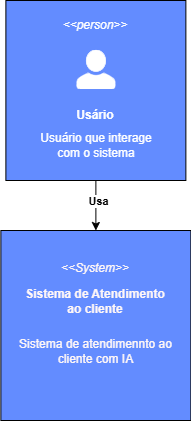

The diagram above was exported from draw.io. Its source (the exported page's mxGraphModel, read from the mxfile embedded in the PNG):
<mxGraphModel dx="2390" dy="1287" grid="1" gridSize="10" guides="1" tooltips="1" connect="1" arrows="1" fold="1" page="1" pageScale="1" pageWidth="850" pageHeight="1100" math="0" shadow="0">
  <root>
    <mxCell id="0" />
    <mxCell id="1" parent="0" />
    <mxCell id="uOzt2cw3v22nD3YpSbgT-17" style="edgeStyle=orthogonalEdgeStyle;rounded=0;orthogonalLoop=1;jettySize=auto;html=1;exitX=0.5;exitY=1;exitDx=0;exitDy=0;entryX=0.5;entryY=0;entryDx=0;entryDy=0;" edge="1" parent="1" source="uOzt2cw3v22nD3YpSbgT-1" target="uOzt2cw3v22nD3YpSbgT-11">
      <mxGeometry relative="1" as="geometry" />
    </mxCell>
    <mxCell id="uOzt2cw3v22nD3YpSbgT-22" value="&lt;b&gt;Usa&lt;/b&gt;" style="edgeLabel;html=1;align=center;verticalAlign=middle;resizable=0;points=[];" vertex="1" connectable="0" parent="uOzt2cw3v22nD3YpSbgT-17">
      <mxGeometry x="-0.1697" y="2" relative="1" as="geometry">
        <mxPoint as="offset" />
      </mxGeometry>
    </mxCell>
    <mxCell id="uOzt2cw3v22nD3YpSbgT-20" value="" style="group" vertex="1" connectable="0" parent="1">
      <mxGeometry x="462.38" y="150" width="180" height="180" as="geometry" />
    </mxCell>
    <mxCell id="uOzt2cw3v22nD3YpSbgT-1" value="" style="whiteSpace=wrap;html=1;aspect=fixed;labelBackgroundColor=default;labelBorderColor=none;container=0;fillColor=#638CFF;" vertex="1" parent="uOzt2cw3v22nD3YpSbgT-20">
      <mxGeometry width="180" height="180" as="geometry" />
    </mxCell>
    <mxCell id="uOzt2cw3v22nD3YpSbgT-5" value="&amp;lt;&amp;lt;person&amp;gt;&amp;gt;" style="text;html=1;align=center;verticalAlign=middle;whiteSpace=wrap;rounded=0;fontStyle=2;container=0;fontColor=#FFFFFF;" vertex="1" parent="uOzt2cw3v22nD3YpSbgT-20">
      <mxGeometry x="60" y="10" width="60" height="30" as="geometry" />
    </mxCell>
    <mxCell id="uOzt2cw3v22nD3YpSbgT-6" value="Usário" style="text;html=1;align=center;verticalAlign=middle;whiteSpace=wrap;rounded=0;fontStyle=1;container=0;fontColor=#FFFFFF;" vertex="1" parent="uOzt2cw3v22nD3YpSbgT-20">
      <mxGeometry x="60" y="100" width="60" height="30" as="geometry" />
    </mxCell>
    <mxCell id="uOzt2cw3v22nD3YpSbgT-7" value="Usuário que interage com o sistema" style="text;html=1;align=center;verticalAlign=middle;whiteSpace=wrap;rounded=0;fontStyle=0;container=0;fontColor=#FFFFFF;" vertex="1" parent="uOzt2cw3v22nD3YpSbgT-20">
      <mxGeometry x="31.189999999999998" y="130" width="117.62" height="30" as="geometry" />
    </mxCell>
    <mxCell id="uOzt2cw3v22nD3YpSbgT-19" value="" style="shape=image;verticalLabelPosition=bottom;labelBackgroundColor=default;verticalAlign=top;aspect=fixed;imageAspect=0;editableCssRules=.*;image=data:image/svg+xml,(base64 omitted: 908 chars);" vertex="1" parent="uOzt2cw3v22nD3YpSbgT-20">
      <mxGeometry x="71.07000000000005" y="50" width="39.03" height="39.03" as="geometry" />
    </mxCell>
    <mxCell id="uOzt2cw3v22nD3YpSbgT-21" value="" style="group" vertex="1" connectable="0" parent="1">
      <mxGeometry x="457.38" y="380" width="190" height="190" as="geometry" />
    </mxCell>
    <mxCell id="uOzt2cw3v22nD3YpSbgT-11" value="" style="whiteSpace=wrap;html=1;aspect=fixed;labelBackgroundColor=default;labelBorderColor=none;container=0;textShadow=0;fillColor=#638CFF;" vertex="1" parent="uOzt2cw3v22nD3YpSbgT-21">
      <mxGeometry width="190" height="190" as="geometry" />
    </mxCell>
    <mxCell id="uOzt2cw3v22nD3YpSbgT-13" value="&amp;lt;&amp;lt;System&amp;gt;&amp;gt;" style="text;html=1;align=center;verticalAlign=middle;whiteSpace=wrap;rounded=0;fontStyle=2;container=0;fontColor=#FFF7F7;" vertex="1" parent="uOzt2cw3v22nD3YpSbgT-21">
      <mxGeometry x="65" y="27.22222222222223" width="60" height="21.666666666666664" as="geometry" />
    </mxCell>
    <mxCell id="uOzt2cw3v22nD3YpSbgT-14" value="Sistema de atendimennto ao cliente com IA" style="text;html=1;align=center;verticalAlign=middle;whiteSpace=wrap;rounded=0;fontStyle=0;container=0;fontColor=#FFF7F7;" vertex="1" parent="uOzt2cw3v22nD3YpSbgT-21">
      <mxGeometry x="17.5" y="110" width="155" height="21.67" as="geometry" />
    </mxCell>
    <mxCell id="uOzt2cw3v22nD3YpSbgT-15" value="Sistema de Atendimento ao cliente" style="text;html=1;align=center;verticalAlign=middle;whiteSpace=wrap;rounded=0;fontStyle=1;container=0;fontColor=#FFF7F7;" vertex="1" parent="uOzt2cw3v22nD3YpSbgT-21">
      <mxGeometry x="18.095" y="60" width="153.81" height="21.67" as="geometry" />
    </mxCell>
  </root>
</mxGraphModel>